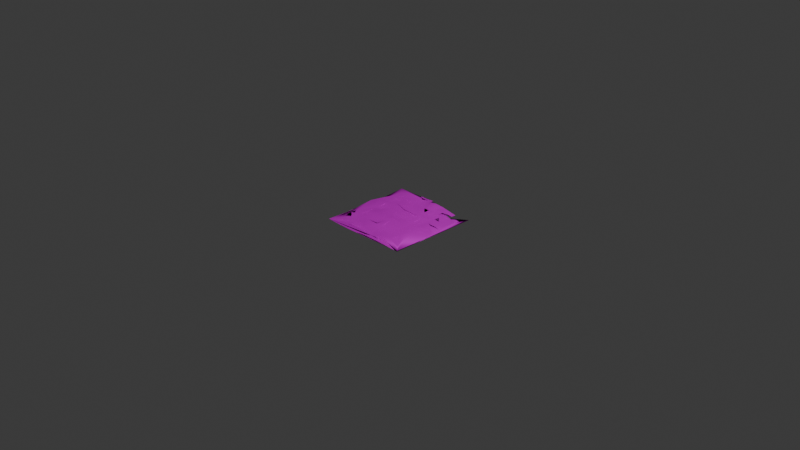 # Source: debris.blend  (saved by Blender 4.0.36; exported with 4.5.12 LTS)
import bpy
from mathutils import Matrix  # noqa: F401  (used for matrix-valued properties, if any)

bpy.ops.wm.read_factory_settings(use_empty=True)
scene = bpy.context.scene
scene.name = 'Scene'

# ---- collections
col_collection = bpy.data.collections.new('Collection'); scene.collection.children.link(col_collection)

# ---- images (referenced by path relative to the original .blend; pixels are not part of the script)
import os
ASSET_DIR = os.environ.get("B2B_ASSET_DIR", "")  # directory of the original .blend (textures are referenced by path, not embedded)
HERE = os.path.dirname(os.path.abspath(__file__))  # packed textures are extracted next to this script under _unpacked/

def load_image(name, relpath, width, height, colorspace="sRGB"):
    """Load a texture the original file referenced (path relative to the .blend, or extracted next to this script)."""
    p = next((c for c in (os.path.join(HERE, relpath), os.path.join(ASSET_DIR, relpath)) if relpath and os.path.exists(c)), "")
    if p:
        img = bpy.data.images.load(p, check_existing=True)
        img.name = name
    else:  # same state as the original file: an image datablock whose file is absent (Cycles renders it pink)
        img = bpy.data.images.new(name, width, height)
        img.source = "FILE"
        img.filepath = "//" + (relpath or name)
    img.colorspace_settings.name = colorspace
    return img
img_rusty_metal_02_diff_1k_jpg = load_image('rusty_metal_02_diff_1k.jpg', 'rusty_metal_02_diff_1k.jpg', 1024, 1024, 'sRGB')

# ---- materials (node trees are filled in below, after node groups)
mat_material_001 = bpy.data.materials.new('Material.001')
mat_material_001.use_transparent_shadow = False

# ---- material node trees
mat_material_001.use_nodes = True; mat_material_001.node_tree.nodes.clear()
_N = mat_material_001.node_tree.nodes; _L = mat_material_001.node_tree.links
n0 = _N.new('ShaderNodeBsdfPrincipled'); n0.name = 'Principled BSDF'; n0.location = (10, 300)
n0.inputs[1].default_value = 0.4
n0.inputs[2].default_value = 0.7
n0.inputs[3].default_value = 1.45
n1 = _N.new('ShaderNodeOutputMaterial'); n1.name = 'Material Output'; n1.location = (300, 300)
n2 = _N.new('ShaderNodeTexImage'); n2.name = 'Image Texture'; n2.location = (-280, 280)
n2.image = img_rusty_metal_02_diff_1k_jpg
_L.new(n0.outputs[0], n1.inputs[0])
_L.new(n2.outputs[0], n0.inputs[0])
n1.is_active_output = True

# ---- world
world_world = bpy.data.worlds.new('World'); scene.world = world_world
world_world.use_nodes = True; world_world.node_tree.nodes.clear()
_N = world_world.node_tree.nodes; _L = world_world.node_tree.links
n0 = _N.new('ShaderNodeOutputWorld'); n0.name = 'World Output'; n0.location = (300, 300)
n1 = _N.new('ShaderNodeBackground'); n1.name = 'Background'; n1.location = (10, 300)
n1.inputs[0].default_value = (0.05088, 0.05088, 0.05088, 1.0)
_L.new(n1.outputs[0], n0.inputs[0])
n0.is_active_output = True
world_world.color = (0.05088, 0.05088, 0.05088)
world_world.use_sun_shadow = False
world_world.sun_shadow_jitter_overblur = 0.0

# ---- cameras
cam_camera = bpy.data.cameras.new('Camera')
cam_camera.clip_end = 100.0
cam_camera.ortho_scale = 7.314

# ---- lights
light_light = bpy.data.lights.new('Light', 'POINT')
light_light.transmission_factor = 0.0
light_light.use_soft_falloff = False
light_light.energy = 1000.0
light_light.shadow_soft_size = 0.1
light_light.shadow_maximum_resolution = 0.006
light_light.use_absolute_resolution = True

# ---- meshes
me_cube_001 = bpy.data.meshes.new('Cube.001')
me_cube_001.from_pydata([(-0.5041, -0.5016, -1.066), (-0.5007, 0.508, 1.098), (0.5007, -0.5, -0.4058), (0.5, -0.4976, 0.6514), (0.4991, 0.4997, -0.6191), (-0.5155, 0.1858, -2.685), (-0.5037, -0.001237, -1.019), (-0.5068, -0.2526, -1.444), (-0.5067, -0.3151, -1.433), (-0.5055, -0.5021, -1.139), (-0.5035, 0.07014, 1.48), (-0.003387, 0.4988, -0.9717), (-0.06851, 0.4992, -1.347), (-0.1347, 0.4995, -1.88), (-0.1994, 0.4996, -2.183), (-0.128, 0.5131, 1.716), (-0.0707, 0.5059, 2.394), (-0.01436, 0.4992, 3.229), (0.1239, 0.5016, 0.7828), (0.5021, -0.3124, -0.2084), (0.5021, -0.2499, -0.1993), (0.5019, -0.1874, -0.2286), (0.4976, -0.0008864, -0.8404), (0.4963, 0.06117, -1.01), (0.4957, 0.3813, 1.474), (0.4846, 0.3252, 3.359), (0.4887, 0.2684, 2.769), (0.4863, 0.1479, 3.184), (0.4907, 0.07803, 2.405), (0.4959, 0.006903, 1.484), (0.4997, -0.05479, 1.016), (-0.1969, -0.5038, -1.806), (-0.1332, -0.5037, -1.633), (0.002221, -0.5004, -0.1818), (0.06713, -0.4997, 0.1546), (0.1301, -0.4997, 0.2205), (0.1926, -0.4997, 0.2212), (0.2475, -0.4819, 1.964), (0.1781, -0.4841, 2.765), (0.05465, -0.4881, 2.251), (-0.08223, -0.4845, 4.283), (-0.1399, -0.4864, 3.471), (-0.2004, -0.4881, 3.077), (-0.2634, -0.4897, 3.056), (-0.5086, -0.3158, -1.574), (-0.5087, -0.2533, -1.586), (-0.5083, -0.1907, -1.522), (-0.5064, -0.1275, -1.076), (-0.5054, -0.127, -0.8765), (-0.506, -0.1266, -0.8955), (-0.5061, -0.06485, -1.165), (-0.5055, -0.06449, -0.9499), (-0.507, -0.06419, -1.105), (-0.5074, -0.06378, -1.097), (-0.5041, -0.001518, -1.006), (-0.5045, -0.001703, -1.006), (-0.505, -0.001766, -1.015), (-0.5084, -0.001582, -1.361), (-0.5096, -0.001328, -1.473), (-0.5108, 0.06119, -1.77), (-0.5115, 0.06133, -1.809), (-0.513, 0.1241, -2.157), (-0.1956, 0.5041, 2.25), (-0.1352, 0.4995, -1.883), (-0.135, 0.5019, 2.487), (-0.06996, 0.4992, -1.49), (-0.07094, 0.4993, -1.568), (-0.07078, 0.5011, 2.109), (-0.004096, 0.4989, -1.01), (-0.005698, 0.499, -1.176), (-0.006561, 0.4993, -1.238), (0.05822, 0.4984, -1.033), (0.05871, 0.4987, -0.9035), (0.5009, -0.125, -0.2404), (0.5005, -0.125, -0.238), (0.5002, -0.125, -0.2285), (0.5017, -0.1874, -0.195), (0.5013, -0.1874, -0.1907), (0.5008, -0.1875, -0.2018), (0.5003, -0.1875, -0.208), (0.5015, -0.2499, -0.167), (0.5004, -0.25, -0.1969), (0.5014, -0.3124, -0.1744), (0.5012, -0.3749, -0.211), (0.5007, -0.375, -0.217), (0.5002, -0.375, -0.217), (0.4389, -0.4999, -0.234), (0.4386, -0.4999, -0.2241), (0.4381, -0.5, -0.2268), (0.4377, -0.5, -0.2225), (0.3756, -0.5, -0.1605), (0.3751, -0.5, -0.1681), (0.3129, -0.5, -0.1308), (0.3125, -0.5, -0.1227), (0.2543, -0.4998, 0.1696), (0.25, -0.5, -0.128), (0.2402, -0.4821, 2.879), (0.1922, -0.4997, 0.231), (0.1869, -0.5003, -0.2064), (0.1777, -0.4821, 2.808), (0.1805, -0.4821, 2.498), (0.1297, -0.4997, 0.2303), (0.1163, -0.486, 2.432), (0.06678, -0.4998, 0.1677), (0.05282, -0.4897, 2.339), (0.05718, -0.4908, 1.75), (0.002254, -0.5003, -0.1154), (-0.01802, -0.4802, 3.78), (-0.01528, -0.4867, 3.444), (-0.06892, -0.5027, -1.141), (-0.06955, -0.5028, -1.168), (-0.08385, -0.4856, 4.328), (-0.133, -0.5035, -1.546), (-0.1332, -0.5035, -1.517), (-0.1337, -0.5035, -1.524), (-0.1341, -0.5035, -1.509), (-0.1436, -0.4868, 3.858), (-0.1373, -0.4876, 2.957), (-0.1975, -0.504, -1.826), (-0.1978, -0.5041, -1.811), (-0.198, -0.5041, -1.775), (-0.2081, -0.4871, 4.136), (-0.2005, -0.4885, 3.015), (-0.2605, -0.504, -1.834), (-0.2653, -0.4894, 3.289), (-0.3224, -0.5038, -1.755), (-0.4125, 0.422, -5.701), (-0.06635, 0.4362, -1.036), (-0.005454, 0.4355, -1.259), (-0.412, 0.3602, -5.644), (-0.3502, 0.3591, -5.729), (-0.1307, 0.3739, -1.297), (-0.0677, 0.3731, -1.224), (-0.412, 0.2975, -5.631), (-0.1291, 0.3111, -1.071), (-0.1295, 0.2484, -1.126), (0.04951, 0.2453, -2.308), (0.1099, 0.2444, -2.607), (0.1715, 0.2441, -2.721), (-0.1296, 0.1858, -1.139), (0.1714, 0.1816, -2.746), (-0.4426, 0.06132, -1.221), (-0.379, 0.06103, -1.057), (-0.317, 0.06078, -1.122), (-0.2546, 0.06073, -1.141), (-0.192, 0.06146, -1.124), (-0.1284, 0.06131, -0.9796), (-0.442, -0.001724, -1.124), (-0.1937, -0.002452, -1.355), (-0.1282, -0.0008934, -0.9495), (-0.06661, -0.001489, -1.072), (-0.06507, -0.06356, -0.8564), (-0.003984, -0.06394, -1.054), (0.05709, -0.06446, -1.253), (-0.1994, -0.1301, -2.157), (-0.1317, -0.1285, -1.422), (-0.06751, -0.1281, -1.187), (-0.007934, -0.1288, -1.597), (0.06005, -0.126, -0.8391), (-0.2637, -0.193, -2.399), (-0.1998, -0.1928, -2.203), (0.3794, -0.1874, 0.1224), (0.4409, -0.1874, -0.02254), (-0.2646, -0.2559, -2.525), (0.1342, -0.2495, 0.804), (0.1966, -0.2496, 0.7954), (0.3806, -0.2497, 0.2883), (0.4413, -0.2498, 0.03597), (-0.2644, -0.3183, -2.498), (0.1342, -0.312, 0.795), (0.1967, -0.312, 0.7962), (-0.2631, -0.3802, -2.321), (-0.2, -0.3804, -2.229), (-0.261, -0.4418, -2.025), (-0.1992, -0.4424, -2.118), (0.3671, 0.4394, 1.98), (0.3017, 0.4368, 2.43), (0.2381, 0.4349, 2.561), (0.1793, 0.4361, 1.956), (0.0465, 0.4349, 3.436), (-0.01055, 0.4413, 2.714), (-0.06579, 0.4495, 1.695), (-0.131, 0.4537, 2.315), (-0.1963, 0.458, 2.964), (-0.2604, 0.4612, 3.366), (-0.3226, 0.4615, 3.354), (0.4294, 0.3831, 2.129), (0.3658, 0.3834, 2.299), (0.3072, 0.3817, 1.646), (0.2393, 0.3759, 2.451), (0.1763, 0.3726, 2.481), (0.1126, 0.3728, 2.771), (-0.0661, 0.3851, 1.634), (-0.13, 0.3879, 1.981), (-0.2608, 0.3977, 3.37), (-0.324, 0.4006, 3.637), (-0.3856, 0.3999, 3.475), (0.4282, 0.3273, 2.411), (0.3657, 0.3273, 2.413), (0.2939, 0.3266, 3.89), (0.2423, 0.3204, 2.05), (0.181, 0.3147, 1.947), (0.1112, 0.311, 3.075), (0.0487, 0.3121, 3.086), (-0.01126, 0.3143, 2.681), (-0.1311, 0.3185, 1.881), (-0.1924, 0.3238, 1.864), (-0.2585, 0.3301, 2.737), (-0.3239, 0.3363, 3.509), (-0.386, 0.3379, 3.567), (0.4262, 0.2681, 2.804), (0.364, 0.2677, 2.764), (0.3014, 0.2679, 2.739), (0.2422, 0.2595, 2.174), (0.1791, 0.257, 2.702), (0.1124, 0.2496, 2.855), (0.05769, 0.2573, 1.637), (-0.009749, 0.2642, 2.694), (-0.07364, 0.2663, 3.01), (-0.1372, 0.2671, 3.211), (-0.2541, 0.257, 1.493), (-0.3209, 0.2678, 2.742), (-0.3854, 0.2736, 3.372), (0.4267, 0.2048, 2.759), (0.3646, 0.2042, 2.692), (0.3005, 0.2077, 2.943), (0.2473, 0.1954, 1.626), (0.1171, 0.1999, 2.337), (0.05306, 0.2039, 2.789), (-0.009476, 0.2061, 2.935), (-0.07273, 0.2076, 3.127), (-0.1355, 0.208, 3.189), (-0.259, 0.2033, 2.687), (-0.3209, 0.1996, 2.386), (0.4246, 0.1468, 3.111), (0.2499, 0.1582, 2.407), (0.1795, 0.1393, 2.303), (0.1128, 0.1425, 3.236), (0.05049, 0.1432, 3.245), (-0.01099, 0.1425, 3.069), (-0.07269, 0.1421, 2.932), (-0.2585, 0.1428, 2.757), (-0.321, 0.1409, 2.634), (-0.3806, 0.1344, 1.834), (-0.4419, 0.14, 2.027), (0.4238, 0.0867, 3.218), (0.362, 0.08687, 3.164), (0.3143, 0.1066, 2.622), (0.2464, 0.06936, 1.453), (0.1798, 0.0772, 2.323), (0.1222, 0.07244, 1.5), (0.05986, 0.07249, 1.508), (-0.002659, 0.07439, 1.6), (-0.06588, 0.0755, 1.765), (-0.191, 0.07349, 1.674), (-0.2545, 0.07453, 1.858), (-0.3222, 0.07991, 2.887), (-0.3855, 0.07878, 2.919), (-0.4432, 0.07156, 1.866), (0.4338, 0.009282, 1.571), (0.3794, 0.02357, 1.386), (0.3116, 0.0253, 2.173), (0.2462, 0.008518, 1.536), (0.1842, 0.008899, 1.518), (0.1225, 0.01137, 1.544), (-0.2532, 0.01235, 1.702), (-0.3196, 0.01099, 2.186), (-0.3831, 0.01437, 2.48), (0.4408, -0.04417, 1.201), (0.3755, -0.04335, 1.627), (0.3097, -0.04898, 1.721), (0.2473, -0.04802, 1.765), (0.1835, -0.05115, 1.745), (-0.01673, -0.03601, 4.397), (-0.07795, -0.03601, 4.227), (-0.2581, -0.04441, 2.713), (-0.32, -0.04978, 2.351), (0.3709, -0.09883, 2.421), (0.2444, -0.112, 2.069), (0.184, -0.1124, 1.761), (0.04421, -0.09752, 4.669), (-0.01567, -0.09687, 4.358), (-0.0738, -0.09846, 3.673), (-0.1367, -0.09886, 3.703), (-0.1992, -0.1007, 3.587), (-0.2593, -0.1045, 3.025), (-0.316, -0.1117, 1.802), (0.3731, -0.159, 2.508), (0.3056, -0.1617, 2.805), (0.1842, -0.1743, 1.775), (0.043, -0.1584, 4.933), (-0.06986, -0.162, 3.082), (-0.199, -0.1624, 3.612), (-0.3158, -0.1736, 1.812), (-0.3882, -0.1747, 3.187), (0.3742, -0.219, 2.552), (0.3071, -0.223, 2.826), (0.04368, -0.2216, 4.795), (-0.01289, -0.2227, 3.932), (-0.07104, -0.2243, 3.254), (-0.1345, -0.2244, 3.371), (-0.1989, -0.2253, 3.57), (-0.2636, -0.2292, 3.706), (-0.3195, -0.2341, 2.4), (-0.3901, -0.2369, 3.472), (0.3733, -0.2835, 2.539), (0.3105, -0.2817, 2.694), (0.24, -0.3009, 2.575), (0.1794, -0.2984, 2.473), (0.1123, -0.2886, 3.438), (0.04919, -0.2888, 3.767), (-0.01634, -0.2851, 4.404), (-0.1376, -0.2869, 3.791), (-0.2598, -0.2916, 2.992), (-0.3273, -0.2967, 3.586), (-0.3922, -0.2997, 3.756), (0.3115, -0.3417, 2.721), (0.2379, -0.3592, 3.116), (0.1759, -0.3613, 2.925), (0.1207, -0.3615, 1.927), (0.04634, -0.3486, 4.034), (-0.1375, -0.3537, 3.556), (-0.1968, -0.3553, 2.921), (-0.2584, -0.3595, 2.621), (-0.3267, -0.3614, 3.378), (-0.3907, -0.3642, 3.423), (0.4372, -0.4303, 0.9971), (0.3047, -0.4073, 3.256), (0.24, -0.408, 3.446), (0.1765, -0.4263, 2.689), (0.1184, -0.426, 2.119), (0.0586, -0.4248, 1.816), (-0.06911, -0.4198, 2.392), (-0.1297, -0.4221, 2.048), (-0.2019, -0.4215, 3.539), (-0.2627, -0.4242, 3.138), (-0.3288, -0.4257, 3.563)], [], [(47, 48, 52, 51), (48, 49, 53, 52), (69, 70, 72, 71, 68, 11, 12, 13, 63, 65, 66), (21, 162, 161, 166, 165, 164, 155, 156, 157, 158, 153, 152, 151, 150, 140, 22), (274, 273, 252, 253, 254), (41, 42, 122, 117, 40), (294, 267, 258, 10), (123, 125, 9, 0, 31, 118, 119), (113, 114, 120, 119, 118, 31, 32, 112), (96, 37, 38, 100), (122, 42, 43, 124), (137, 136, 132, 127, 128, 11), (9, 336, 324, 325, 315, 304, 294, 10, 258, 244, 222, 209, 196, 1, 126, 129, 133, 5, 6, 54, 61, 59, 60, 57, 58, 52, 53, 49, 48, 47, 51, 50, 56, 55, 46, 45, 44), (15, 16, 67, 64, 62), (281, 291, 299, 298, 297, 290, 280), (329, 330, 331, 39, 38), (326, 316, 327), (78, 79, 81, 85, 84, 83, 82, 80, 77, 73, 74), (317, 328, 327, 316, 306, 307, 308, 318), (75, 74, 73, 77, 80, 76, 21, 22, 23), (318, 319, 330, 329, 328, 317), (38, 39, 108, 105, 100), (229, 239, 238, 237, 236, 235, 226, 227, 228, 216, 217, 204, 192, 193, 205, 206, 219, 218, 230), (282, 291, 281, 273, 274, 283), (243, 244, 258, 257, 256, 242), (159, 163, 168, 8, 7, 6, 147), (34, 33, 169, 170, 36, 35), (256, 266, 265, 255, 241, 242), (151, 152, 157, 156), (152, 153, 158, 157), (132, 136, 137, 138, 140, 150, 149, 146, 139, 135, 134, 131), (166, 167, 162, 21, 20, 19, 2, 36, 170, 165), (321, 333, 332, 331, 320, 310, 297, 298, 311, 312), (161, 162, 167, 166), (164, 165, 170, 169), (313, 323, 322, 301, 302), (171, 172, 174, 173), (226, 235, 248, 262, 271, 270, 261, 247, 246, 224, 225, 212, 199, 200, 213), (98, 110, 109, 115, 114, 113, 112, 106, 103, 101, 97, 94, 86, 87, 88, 89, 90, 91, 92, 93, 95), (214, 215, 227, 226, 213), (283, 284, 292, 291, 282), (57, 60, 59, 61, 54, 6, 7, 8, 0, 9, 44, 45, 46, 55, 56, 50, 51, 52, 58), (14, 13, 12, 11, 128, 127, 132, 131, 134, 135, 139, 146, 149, 148, 145, 130), (175, 176, 188, 187), (176, 177, 189, 188), (177, 178, 190, 189), (184, 185, 195, 194), (310, 320, 319, 309, 308, 289, 279, 280, 290, 297), (189, 190, 201, 200), (195, 196, 209, 208), (198, 199, 212, 211), (200, 201, 214, 213), (179, 203, 202, 215, 214, 201, 190, 191, 18), (202, 203, 216, 215), (203, 204, 217, 216), (220, 232, 231, 219, 206, 207), (301, 322, 321, 312, 300), (210, 211, 224, 223), (211, 212, 225, 224), (173, 174, 31, 0, 8, 168, 171), (224, 246, 245, 234, 27, 26, 210, 223), (215, 216, 228, 227), (218, 219, 231, 230), (96, 100, 99, 102, 104, 107, 111, 116, 121, 122, 124, 43, 42, 334, 335, 336, 9, 125, 123, 119, 120, 114, 115, 109, 110, 98, 95, 93, 92, 91, 90, 89, 88, 87, 86, 94, 97, 101, 103, 106, 112, 32, 33, 34, 35, 36, 2, 3, 327, 328, 329, 38, 37), (220, 221, 233, 232), (265, 275, 285, 284, 283, 274, 254, 255), (326, 327, 3, 305, 295, 296, 306, 316), (229, 230, 240, 239), (232, 233, 242, 241), (299, 300, 312, 311, 298), (249, 250, 264, 263), (256, 257, 267, 266), (257, 258, 267), (262, 263, 272, 271), (260, 261, 270, 269, 268, 259), (249, 263, 262, 248, 235, 236), (265, 266, 276, 275), (270, 271, 278), (252, 273, 281, 280, 279, 272, 263, 264, 250, 251), (138, 137, 11, 68, 71, 72, 70, 69, 66, 65, 63, 13, 14, 130, 129, 126, 1, 185, 184, 183, 182, 15, 62, 64, 67, 16, 17, 180, 179, 18, 191, 190, 178, 177, 176, 175, 187, 188, 189, 200, 199, 198, 211, 210, 197, 25, 24, 186, 4), (246, 247, 261, 260, 259, 268, 30, 29, 28, 245), (181, 192, 204, 203, 179, 180, 17, 16), (267, 294, 304, 303, 293, 286, 276, 266), (289, 308, 307, 296, 288, 278, 271, 272, 279), (286, 293, 292, 284, 285, 275, 276), (32, 31, 174, 172, 171, 168, 163, 159, 160, 154, 149, 150, 151, 156, 155, 164, 169, 33), (296, 307, 306), (222, 244, 243, 242, 233), (287, 288, 296, 295, 305, 3, 2, 19, 20, 21, 76, 80, 82, 83, 84, 85, 81, 79, 78, 74, 75, 23, 22, 140, 138, 4, 186, 24, 25, 26, 27, 28, 29, 30, 277), (303, 304, 315, 314), (196, 195, 185, 1), (100, 105, 108, 39, 331, 332, 333, 41, 40, 117, 122, 121, 116, 111, 107, 104, 102, 99), (147, 141, 142, 143, 144, 145, 148, 149, 154, 160, 159), (308, 309, 319, 318), (270, 278, 288, 287, 277, 269), (313, 314, 324, 323), (314, 315, 325, 324), (30, 268, 269, 277), (319, 320, 331, 330), (321, 322, 334, 333), (322, 323, 335, 334), (323, 324, 336, 335), (194, 195, 208, 209, 222, 233, 221, 220, 207, 206, 205, 193, 192, 181, 182, 183, 184), (16, 15, 182, 181), (291, 292, 301, 300, 299), (303, 314, 313, 302, 301, 292, 293), (133, 129, 130, 145, 144, 143, 142, 141, 147, 6, 5), (333, 334, 42, 41), (27, 234, 245, 28), (25, 197, 210, 26), (241, 255, 254, 253, 252, 251, 250, 249, 236, 237, 238, 239, 240, 230, 231, 232)])
me_cube_001.polygons.foreach_set('use_smooth', [True] * 111)
_uv = me_cube_001.uv_layers.new(name='UVMap')
_uv.uv.foreach_set('vector', [0.4531, 0.09375, 0.4688, 0.09375, 0.4688, 0.1094, 0.4531, 0.1094, 0.4688, 0.09375, 0.4844, 0.09375, 0.4844, 0.1094, 0.4688, 0.1094, 0.4063, 0.375, 0.4219, 0.375, 0.4062, 0.3906, 0.3906, 0.3906, 0.3906, 0.375, 0.375, 0.375, 0.375, 0.3594, 0.375, 0.3438, 0.3906, 0.3438, 0.3906, 0.3594, 0.4063, 0.3594, 0.375, 0.6719, 0.3594, 0.6719, 0.3438, 0.6719, 0.3438, 0.6875, 0.2969, 0.6875, 0.2813, 0.6875, 0.2188, 0.6562, 0.2344, 0.6562, 0.25, 0.6563, 0.2656, 0.6562, 0.2656, 0.6406, 0.25, 0.6406, 0.2344, 0.6406, 0.2344, 0.625, 0.2969, 0.5781, 0.375, 0.625, 0.7238, 0.6406, 0.7082, 0.6406, 0.7082, 0.6094, 0.7238, 0.6094, 0.755, 0.6094, 0.625, 0.9062, 0.625, 0.9219, 0.6094, 0.9219, 0.6094, 0.9062, 0.625, 0.8906, 0.8019, 0.6719, 0.8019, 0.625, 0.8175, 0.6094, 0.8332, 0.6094, 0.4062, 0.9375, 0.4062, 0.9531, 0.4062, 1.0, 0.375, 1.0, 0.375, 0.9219, 0.3906, 0.9219, 0.4063, 0.9219, 0.4062, 0.9063, 0.4219, 0.9063, 0.4219, 0.9219, 0.4063, 0.9219, 0.3906, 0.9219, 0.375, 0.9219, 0.375, 0.9063, 0.3906, 0.9062, 0.6094, 0.8125, 0.625, 0.8125, 0.625, 0.8281, 0.6094, 0.8281, 0.6094, 0.9219, 0.625, 0.9219, 0.625, 0.9375, 0.6094, 0.9375, 0.2812, 0.5625, 0.2656, 0.5625, 0.2344, 0.5313, 0.2344, 0.5156, 0.25, 0.5156, 0.25, 0.5, 0.4063, 0.0, 0.7863, 0.7344, 0.7863, 0.7188, 0.8019, 0.7188, 0.8019, 0.7031, 0.8019, 0.6875, 0.8019, 0.6719, 0.8332, 0.6094, 0.8175, 0.6094, 0.8175, 0.5938, 0.8019, 0.5625, 0.8019, 0.5469, 0.8019, 0.5312, 0.625, 0.25, 0.1562, 0.5156, 0.1563, 0.5312, 0.1563, 0.5469, 0.375, 0.1719, 0.375, 0.125, 0.3906, 0.125, 0.4219, 0.1562, 0.4375, 0.1406, 0.4531, 0.1406, 0.4531, 0.125, 0.4688, 0.125, 0.4688, 0.1094, 0.4844, 0.1094, 0.4844, 0.09375, 0.4688, 0.09375, 0.4531, 0.09375, 0.4531, 0.1094, 0.4219, 0.1094, 0.4219, 0.125, 0.4063, 0.125, 0.4063, 0.07813, 0.4062, 0.0625, 0.4063, 0.04688, 0.625, 0.3438, 0.625, 0.3594, 0.6094, 0.3594, 0.6094, 0.3438, 0.6094, 0.3281, 0.7082, 0.6563, 0.7238, 0.6719, 0.7238, 0.6875, 0.7082, 0.6875, 0.6925, 0.6875, 0.6925, 0.6719, 0.6925, 0.6562, 0.6613, 0.7344, 0.6769, 0.7344, 0.6925, 0.7344, 0.6925, 0.75, 0.6613, 0.75, 0.5988, 0.7344, 0.63, 0.7188, 0.63, 0.7344, 0.4219, 0.6719, 0.4375, 0.6719, 0.4375, 0.6875, 0.4375, 0.7188, 0.4219, 0.7188, 0.4063, 0.7188, 0.4062, 0.7031, 0.4062, 0.6875, 0.4063, 0.6719, 0.4062, 0.6562, 0.4219, 0.6562, 0.6457, 0.7188, 0.6457, 0.7344, 0.63, 0.7344, 0.63, 0.7188, 0.63, 0.7031, 0.6457, 0.7031, 0.6613, 0.7031, 0.6613, 0.7188, 0.4375, 0.6563, 0.4219, 0.6562, 0.4062, 0.6562, 0.4063, 0.6719, 0.4062, 0.6875, 0.3906, 0.6719, 0.375, 0.6719, 0.375, 0.625, 0.375, 0.6094, 0.6613, 0.7188, 0.6769, 0.7188, 0.6769, 0.7344, 0.6613, 0.7344, 0.6457, 0.7344, 0.6457, 0.7188, 0.625, 0.8281, 0.625, 0.8594, 0.6094, 0.875, 0.6094, 0.8594, 0.6094, 0.8281, 0.7082, 0.5781, 0.7082, 0.5938, 0.6925, 0.5938, 0.6769, 0.5938, 0.6613, 0.5938, 0.6457, 0.5938, 0.6457, 0.5781, 0.6769, 0.5781, 0.6925, 0.5781, 0.6925, 0.5625, 0.7082, 0.5625, 0.7082, 0.5469, 0.7238, 0.5313, 0.7394, 0.5313, 0.7394, 0.5469, 0.755, 0.5469, 0.7394, 0.5625, 0.7238, 0.5625, 0.7238, 0.5781, 0.7238, 0.6562, 0.7238, 0.6719, 0.7082, 0.6563, 0.7082, 0.6406, 0.7238, 0.6406, 0.7394, 0.6562, 0.8019, 0.5938, 0.8175, 0.5938, 0.8175, 0.6094, 0.8019, 0.6094, 0.7863, 0.6094, 0.7863, 0.5938, 0.1875, 0.6719, 0.1875, 0.6875, 0.1875, 0.7031, 0.125, 0.7031, 0.125, 0.6875, 0.125, 0.625, 0.1406, 0.625, 0.2656, 0.75, 0.25, 0.75, 0.2812, 0.7031, 0.2969, 0.7031, 0.2969, 0.75, 0.2813, 0.75, 0.7863, 0.6094, 0.7863, 0.625, 0.7707, 0.625, 0.7707, 0.6094, 0.7707, 0.5938, 0.7863, 0.5938, 0.2344, 0.6406, 0.25, 0.6406, 0.25, 0.6563, 0.2344, 0.6562, 0.25, 0.6406, 0.2656, 0.6406, 0.2656, 0.6562, 0.25, 0.6563, 0.2344, 0.5313, 0.2656, 0.5625, 0.2812, 0.5625, 0.2969, 0.5625, 0.2969, 0.5781, 0.2344, 0.625, 0.2188, 0.625, 0.2188, 0.6094, 0.2188, 0.5781, 0.2188, 0.5625, 0.2188, 0.5469, 0.2188, 0.5313, 0.3438, 0.6875, 0.3594, 0.6875, 0.3594, 0.6719, 0.375, 0.6719, 0.375, 0.6875, 0.375, 0.7031, 0.375, 0.75, 0.2969, 0.75, 0.2969, 0.7031, 0.2969, 0.6875, 0.7394, 0.7188, 0.7394, 0.7344, 0.7238, 0.7344, 0.6925, 0.7344, 0.6925, 0.7188, 0.6925, 0.7031, 0.6925, 0.6875, 0.7082, 0.6875, 0.7082, 0.7031, 0.7394, 0.7031, 0.3438, 0.6719, 0.3594, 0.6719, 0.3594, 0.6875, 0.3438, 0.6875, 0.2813, 0.6875, 0.2969, 0.6875, 0.2969, 0.7031, 0.2812, 0.7031, 0.7707, 0.7031, 0.7707, 0.7188, 0.755, 0.7188, 0.755, 0.6875, 0.7707, 0.6875, 0.1875, 0.7188, 0.2031, 0.7188, 0.2031, 0.7344, 0.1875, 0.7344, 0.6457, 0.5781, 0.6457, 0.5938, 0.6457, 0.6094, 0.6457, 0.625, 0.6457, 0.6406, 0.63, 0.6406, 0.63, 0.625, 0.63, 0.6094, 0.6144, 0.6094, 0.6144, 0.5781, 0.63, 0.5781, 0.63, 0.5625, 0.63, 0.5469, 0.6457, 0.5469, 0.6457, 0.5625, 0.4688, 0.8281, 0.4531, 0.8906, 0.4375, 0.8906, 0.4375, 0.9063, 0.4219, 0.9063, 0.4062, 0.9063, 0.3906, 0.9062, 0.3906, 0.875, 0.3906, 0.8594, 0.3906, 0.8438, 0.3906, 0.8281, 0.3906, 0.8125, 0.3906, 0.7656, 0.4063, 0.7656, 0.4219, 0.7656, 0.4375, 0.7656, 0.4375, 0.7813, 0.4531, 0.7812, 0.4531, 0.7969, 0.4688, 0.7969, 0.4688, 0.8125, 0.6613, 0.5625, 0.6769, 0.5625, 0.6769, 0.5781, 0.6457, 0.5781, 0.6457, 0.5625, 0.7394, 0.6562, 0.755, 0.6562, 0.755, 0.6719, 0.7238, 0.6719, 0.7238, 0.6562, 0.4531, 0.125, 0.4531, 0.1406, 0.4375, 0.1406, 0.4219, 0.1562, 0.3906, 0.125, 0.375, 0.125, 0.375, 0.0625, 0.375, 0.04688, 0.375, 0.0, 0.4063, 0.0, 0.4063, 0.04688, 0.4062, 0.0625, 0.4063, 0.07813, 0.4063, 0.125, 0.4219, 0.125, 0.4219, 0.1094, 0.4531, 0.1094, 0.4688, 0.1094, 0.4688, 0.125, 0.2031, 0.5, 0.2188, 0.5, 0.2344, 0.5, 0.25, 0.5, 0.25, 0.5156, 0.2344, 0.5156, 0.2344, 0.5313, 0.2188, 0.5313, 0.2188, 0.5469, 0.2188, 0.5625, 0.2188, 0.5781, 0.2188, 0.6094, 0.2188, 0.625, 0.2031, 0.625, 0.2031, 0.6094, 0.1719, 0.5313, 0.6144, 0.5156, 0.63, 0.5156, 0.63, 0.5313, 0.6144, 0.5312, 0.63, 0.5156, 0.6457, 0.5156, 0.6457, 0.5313, 0.63, 0.5313, 0.6457, 0.5156, 0.6613, 0.5156, 0.6613, 0.5312, 0.6457, 0.5313, 0.7707, 0.5156, 0.7863, 0.5156, 0.7863, 0.5312, 0.7707, 0.5313, 0.6925, 0.7031, 0.6925, 0.7188, 0.6769, 0.7188, 0.6769, 0.7031, 0.6613, 0.7031, 0.6613, 0.6719, 0.6613, 0.6562, 0.6925, 0.6562, 0.6925, 0.6719, 0.6925, 0.6875, 0.6457, 0.5313, 0.6613, 0.5312, 0.6613, 0.5469, 0.6457, 0.5469, 0.7863, 0.5312, 0.8019, 0.5312, 0.8019, 0.5469, 0.7863, 0.5469, 0.6144, 0.5469, 0.63, 0.5469, 0.63, 0.5625, 0.6144, 0.5625, 0.6457, 0.5469, 0.6613, 0.5469, 0.6613, 0.5625, 0.6457, 0.5625, 0.6925, 0.5156, 0.6925, 0.5469, 0.6769, 0.5469, 0.6769, 0.5625, 0.6613, 0.5625, 0.6613, 0.5469, 0.6613, 0.5312, 0.6769, 0.5313, 0.6769, 0.5, 0.6769, 0.5469, 0.6925, 0.5469, 0.6925, 0.5625, 0.6769, 0.5625, 0.6925, 0.5469, 0.7082, 0.5469, 0.7082, 0.5625, 0.6925, 0.5625, 0.7707, 0.5625, 0.7707, 0.5781, 0.7394, 0.5781, 0.7394, 0.5625, 0.755, 0.5469, 0.7707, 0.5469, 0.755, 0.6875, 0.755, 0.7188, 0.7394, 0.7188, 0.7394, 0.7031, 0.7394, 0.6875, 0.5988, 0.5625, 0.6144, 0.5625, 0.6144, 0.5781, 0.5988, 0.5781, 0.6144, 0.5625, 0.63, 0.5625, 0.63, 0.5781, 0.6144, 0.5781, 0.1875, 0.7344, 0.2031, 0.7344, 0.2031, 0.75, 0.125, 0.75, 0.125, 0.7031, 0.1875, 0.7031, 0.1875, 0.7188, 0.6144, 0.5781, 0.6144, 0.6094, 0.5988, 0.6094, 0.5988, 0.5938, 0.5832, 0.5938, 0.5832, 0.5625, 0.5988, 0.5625, 0.5988, 0.5781, 0.6769, 0.5625, 0.6925, 0.5625, 0.6925, 0.5781, 0.6769, 0.5781, 0.7238, 0.5625, 0.7394, 0.5625, 0.7394, 0.5781, 0.7238, 0.5781, 0.6094, 0.8125, 0.6094, 0.8281, 0.5938, 0.8281, 0.5938, 0.8438, 0.5938, 0.8594, 0.5938, 0.875, 0.5938, 0.8906, 0.5938, 0.9063, 0.5938, 0.9219, 0.6094, 0.9219, 0.6094, 0.9375, 0.7707, 0.75, 0.755, 0.75, 0.755, 0.7344, 0.7707, 0.7344, 0.7863, 0.7344, 0.4062, 1.0, 0.4062, 0.9531, 0.4062, 0.9375, 0.4063, 0.9219, 0.4219, 0.9219, 0.4219, 0.9063, 0.4375, 0.9063, 0.4375, 0.8906, 0.4531, 0.8906, 0.4688, 0.8281, 0.4688, 0.8125, 0.4688, 0.7969, 0.4531, 0.7969, 0.4531, 0.7812, 0.4375, 0.7813, 0.4375, 0.7656, 0.4219, 0.7656, 0.4063, 0.7656, 0.3906, 0.7656, 0.3906, 0.8125, 0.3906, 0.8281, 0.3906, 0.8438, 0.3906, 0.8594, 0.3906, 0.875, 0.3906, 0.9062, 0.375, 0.9063, 0.375, 0.875, 0.375, 0.8594, 0.375, 0.8438, 0.375, 0.8281, 0.375, 0.75, 0.5832, 0.75, 0.63, 0.7344, 0.6457, 0.7344, 0.6613, 0.7344, 0.6613, 0.75, 0.625, 0.8125, 0.7707, 0.5625, 0.7863, 0.5625, 0.7863, 0.5781, 0.7707, 0.5781, 0.7707, 0.625, 0.7707, 0.6406, 0.7707, 0.6563, 0.755, 0.6562, 0.7394, 0.6562, 0.7238, 0.6406, 0.755, 0.6094, 0.7707, 0.6094, 0.5988, 0.7344, 0.63, 0.7344, 0.5832, 0.75, 0.6144, 0.7031, 0.6144, 0.6875, 0.63, 0.6875, 0.63, 0.7031, 0.63, 0.7188, 0.7082, 0.5781, 0.7238, 0.5781, 0.7238, 0.5938, 0.7082, 0.5938, 0.7707, 0.5781, 0.7863, 0.5781, 0.7863, 0.5938, 0.7707, 0.5938, 0.7238, 0.6875, 0.7394, 0.6875, 0.7394, 0.7031, 0.7082, 0.7031, 0.7082, 0.6875, 0.6613, 0.6094, 0.6769, 0.6094, 0.6769, 0.625, 0.6613, 0.625, 0.7863, 0.6094, 0.8019, 0.6094, 0.8019, 0.625, 0.7863, 0.625, 0.8019, 0.6094, 0.8175, 0.6094, 0.8019, 0.625, 0.6457, 0.625, 0.6613, 0.625, 0.6613, 0.6406, 0.6457, 0.6406, 0.6144, 0.625, 0.63, 0.625, 0.63, 0.6406, 0.6144, 0.6406, 0.5988, 0.6406, 0.5988, 0.625, 0.6613, 0.6094, 0.6613, 0.625, 0.6457, 0.625, 0.6457, 0.6094, 0.6457, 0.5938, 0.6613, 0.5938, 0.7707, 0.625, 0.7863, 0.625, 0.7863, 0.6406, 0.7707, 0.6406, 0.63, 0.6406, 0.6457, 0.6406, 0.6457, 0.6563, 0.7082, 0.6094, 0.7082, 0.6406, 0.7082, 0.6563, 0.6925, 0.6562, 0.6613, 0.6562, 0.6613, 0.6406, 0.6613, 0.625, 0.6769, 0.625, 0.6769, 0.6094, 0.6925, 0.6094, 0.2969, 0.5625, 0.2812, 0.5625, 0.375, 0.375, 0.3906, 0.375, 0.3906, 0.3906, 0.4062, 0.3906, 0.4219, 0.375, 0.4063, 0.375, 0.4063, 0.3594, 0.3906, 0.3594, 0.3906, 0.3438, 0.375, 0.3438, 0.375, 0.3281, 0.1719, 0.5313, 0.1563, 0.5312, 0.1562, 0.5156, 0.625, 0.25, 0.7863, 0.5156, 0.7707, 0.5156, 0.755, 0.5156, 0.7394, 0.5156, 0.7394, 0.5, 0.6094, 0.3281, 0.6094, 0.3438, 0.6094, 0.3594, 0.625, 0.3594, 0.7082, 0.5, 0.7082, 0.5156, 0.6925, 0.5156, 0.6769, 0.5, 0.6769, 0.5313, 0.6613, 0.5312, 0.6613, 0.5156, 0.6457, 0.5156, 0.63, 0.5156, 0.6144, 0.5156, 0.6144, 0.5312, 0.63, 0.5313, 0.6457, 0.5313, 0.6457, 0.5469, 0.63, 0.5469, 0.6144, 0.5469, 0.6144, 0.5625, 0.5988, 0.5625, 0.5988, 0.5469, 0.5832, 0.5469, 0.5832, 0.5313, 0.5988, 0.5313, 0.4414, 0.5166, 0.6144, 0.6094, 0.63, 0.6094, 0.63, 0.625, 0.6144, 0.625, 0.5988, 0.625, 0.5988, 0.6406, 0.5832, 0.6406, 0.5832, 0.625, 0.5832, 0.6094, 0.5988, 0.6094, 0.7238, 0.5156, 0.7238, 0.5313, 0.7082, 0.5469, 0.6925, 0.5469, 0.6925, 0.5156, 0.7082, 0.5156, 0.7082, 0.5, 0.7238, 0.5, 0.8019, 0.625, 0.8019, 0.6719, 0.8019, 0.6875, 0.7863, 0.6875, 0.7863, 0.6719, 0.7863, 0.6563, 0.7863, 0.6406, 0.7863, 0.625, 0.6613, 0.6719, 0.6613, 0.7031, 0.6457, 0.7031, 0.63, 0.6875, 0.63, 0.6719, 0.6457, 0.6563, 0.6457, 0.6406, 0.6613, 0.6406, 0.6613, 0.6562, 0.7863, 0.6563, 0.7863, 0.6719, 0.755, 0.6719, 0.755, 0.6562, 0.7707, 0.6563, 0.7707, 0.6406, 0.7863, 0.6406, 0.2188, 0.75, 0.2031, 0.75, 0.2031, 0.7344, 0.2031, 0.7188, 0.1875, 0.7188, 0.1875, 0.7031, 0.1875, 0.6875, 0.1875, 0.6719, 0.2031, 0.6719, 0.2031, 0.6562, 0.2188, 0.625, 0.2344, 0.625, 0.2344, 0.6406, 0.2344, 0.6562, 0.2188, 0.6562, 0.2813, 0.6875, 0.2812, 0.7031, 0.25, 0.75, 0.63, 0.6875, 0.6457, 0.7031, 0.63, 0.7031, 0.8019, 0.5625, 0.8175, 0.5938, 0.8019, 0.5938, 0.7863, 0.5938, 0.7863, 0.5781, 0.6144, 0.6719, 0.63, 0.6719, 0.63, 0.6875, 0.6144, 0.6875, 0.6144, 0.7031, 0.5832, 0.75, 0.375, 0.75, 0.375, 0.7031, 0.375, 0.6875, 0.375, 0.6719, 0.3906, 0.6719, 0.4062, 0.6875, 0.4062, 0.7031, 0.4063, 0.7188, 0.4219, 0.7188, 0.4375, 0.7188, 0.4375, 0.6875, 0.4375, 0.6719, 0.4219, 0.6719, 0.4219, 0.6562, 0.4375, 0.6563, 0.375, 0.6094, 0.375, 0.625, 0.2969, 0.5781, 0.2969, 0.5625, 0.4414, 0.5166, 0.5988, 0.5313, 0.5832, 0.5313, 0.5832, 0.5469, 0.5832, 0.5625, 0.5832, 0.5938, 0.5832, 0.6094, 0.5832, 0.625, 0.5832, 0.6406, 0.6144, 0.6562, 0.7863, 0.6875, 0.8019, 0.6875, 0.8019, 0.7031, 0.7863, 0.7031, 0.8019, 0.5312, 0.7863, 0.5312, 0.7863, 0.5156, 0.8332, 0.5, 0.6094, 0.8281, 0.6094, 0.8594, 0.6094, 0.875, 0.6925, 0.75, 0.6925, 0.7344, 0.7238, 0.7344, 0.7394, 0.7344, 0.7394, 0.75, 0.625, 0.8906, 0.6094, 0.9062, 0.6094, 0.9219, 0.5938, 0.9219, 0.5938, 0.9063, 0.5938, 0.8906, 0.5938, 0.875, 0.5938, 0.8594, 0.5938, 0.8438, 0.5938, 0.8281, 0.1406, 0.625, 0.1406, 0.6094, 0.1562, 0.6094, 0.1719, 0.6094, 0.1875, 0.6094, 0.2031, 0.6094, 0.2031, 0.625, 0.2188, 0.625, 0.2031, 0.6562, 0.2031, 0.6719, 0.1875, 0.6719, 0.6613, 0.7031, 0.6769, 0.7031, 0.6769, 0.7188, 0.6613, 0.7188, 0.63, 0.6406, 0.6457, 0.6563, 0.63, 0.6719, 0.6144, 0.6719, 0.6144, 0.6562, 0.6144, 0.6406, 0.7707, 0.7031, 0.7863, 0.7031, 0.7863, 0.7188, 0.7707, 0.7188, 0.7863, 0.7031, 0.8019, 0.7031, 0.8019, 0.7188, 0.7863, 0.7188, 0.5832, 0.6406, 0.5988, 0.6406, 0.6144, 0.6406, 0.6144, 0.6562, 0.6769, 0.7188, 0.6925, 0.7188, 0.6925, 0.7344, 0.6769, 0.7344, 0.7394, 0.7188, 0.755, 0.7188, 0.755, 0.7344, 0.7394, 0.7344, 0.755, 0.7188, 0.7707, 0.7188, 0.7707, 0.7344, 0.755, 0.7344, 0.7707, 0.7188, 0.7863, 0.7188, 0.7863, 0.7344, 0.7707, 0.7344, 0.7707, 0.5313, 0.7863, 0.5312, 0.7863, 0.5469, 0.8019, 0.5469, 0.8019, 0.5625, 0.7863, 0.5781, 0.7863, 0.5625, 0.7707, 0.5625, 0.7707, 0.5469, 0.755, 0.5469, 0.7394, 0.5469, 0.7394, 0.5313, 0.7238, 0.5313, 0.7238, 0.5156, 0.7394, 0.5156, 0.755, 0.5156, 0.7707, 0.5156, 0.7238, 0.5, 0.7394, 0.5, 0.7394, 0.5156, 0.7238, 0.5156, 0.7238, 0.6719, 0.755, 0.6719, 0.755, 0.6875, 0.7394, 0.6875, 0.7238, 0.6875, 0.7863, 0.6875, 0.7863, 0.7031, 0.7707, 0.7031, 0.7707, 0.6875, 0.755, 0.6875, 0.755, 0.6719, 0.7863, 0.6719, 0.1563, 0.5469, 0.1563, 0.5312, 0.1719, 0.5313, 0.2031, 0.6094, 0.1875, 0.6094, 0.1719, 0.6094, 0.1562, 0.6094, 0.1406, 0.6094, 0.1406, 0.625, 0.125, 0.625, 0.125, 0.5781, 0.7394, 0.7344, 0.755, 0.7344, 0.755, 0.75, 0.7394, 0.75, 0.5832, 0.5938, 0.5988, 0.5938, 0.5988, 0.6094, 0.5832, 0.6094, 0.5832, 0.5469, 0.5988, 0.5469, 0.5988, 0.5625, 0.5832, 0.5625, 0.7707, 0.5938, 0.7707, 0.6094, 0.755, 0.6094, 0.7238, 0.6094, 0.7082, 0.6094, 0.6925, 0.6094, 0.6769, 0.6094, 0.6613, 0.6094, 0.6613, 0.5938, 0.6769, 0.5938, 0.6925, 0.5938, 0.7082, 0.5938, 0.7238, 0.5938, 0.7238, 0.5781, 0.7394, 0.5781, 0.7707, 0.5781])
me_cube_001.materials.append(mat_material_001)
me_cube_001.update()

# ---- objects
ob_light = bpy.data.objects.new('Light', light_light)
ob_camera = bpy.data.objects.new('Camera', cam_camera)
ob_cube = bpy.data.objects.new('Cube', me_cube_001)

# ---- transforms, parenting, visibility, modifiers, constraints
ob_light.location = (4.076, 1.005, 5.904)
ob_light.rotation_euler = (0.6503, 0.05522, 1.866)
ob_light.lock_rotations_4d = False
ob_light.empty_display_type = 'ARROWS'
ob_light.color = (0.0, 0.0, 0.0, 0.0)
ob_light.lineart.crease_threshold = 0.0
ob_camera.location = (7.359, -6.926, 4.958)
ob_camera.rotation_euler = (1.109, 0.0, 0.8149)
ob_camera.lock_rotations_4d = False
ob_camera.empty_display_type = 'ARROWS'
ob_camera.color = (0.0, 0.0, 0.0, 0.0)
ob_camera.display_type = 'WIRE'
ob_camera.lineart.crease_threshold = 0.0
ob_cube.location = (0.0, 0.0, 0.0)
ob_cube.scale = (1.0, 1.0, 0.01)

# ---- collection membership
col_collection.objects.link(ob_light)
col_collection.objects.link(ob_camera)
col_collection.objects.link(ob_cube)

# ---- scene / render settings (as saved in the file)
scene.camera = ob_camera
scene.frame_start = 1; scene.frame_end = 250; scene.frame_set(1)
scene.render.engine = 'BLENDER_EEVEE_NEXT'
scene.cycles.sampling_pattern = 'TABULATED_SOBOL'
bpy.context.view_layer.update()
